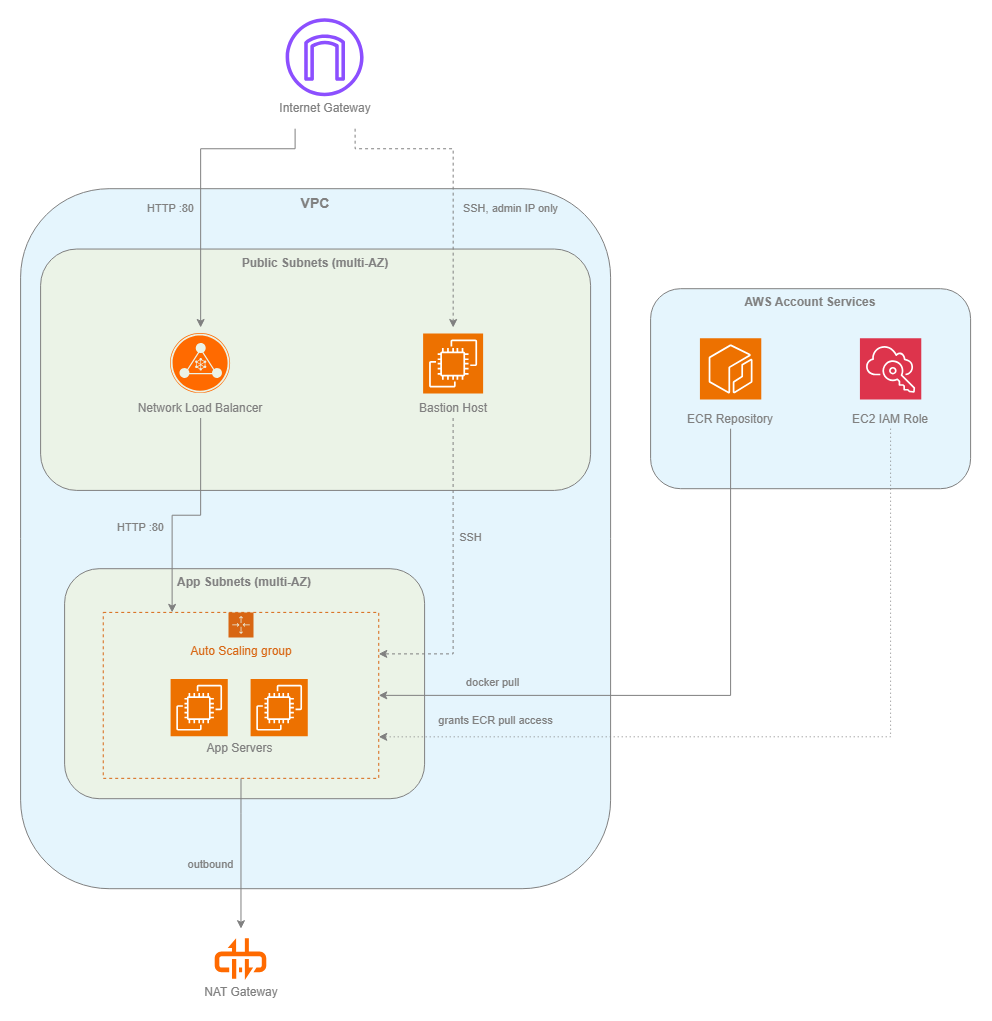

The diagram above was exported from draw.io. Its source (the exported page's mxGraphModel, read from the mxfile embedded in the PNG):
<mxGraphModel dx="978" dy="529" grid="1" gridSize="10" guides="1" tooltips="1" connect="1" arrows="1" fold="1" page="1" pageScale="1" pageWidth="827" pageHeight="1169" math="0" shadow="0">
  <root>
    <mxCell id="0" />
    <mxCell id="1" parent="0" />
    <mxCell id="Xrs0NP3lm9dRTA-GknGH-1" parent="1" style="rounded=1;whiteSpace=wrap;html=1;strokeColor=none;fillColor=none;" value="&lt;span style=&quot;color: light-dark(rgb(128, 128, 128), rgb(128, 128, 128));&quot;&gt;Internet Gateway&lt;/span&gt;" vertex="1">
      <mxGeometry height="40" width="120" x="334.5" y="80" as="geometry" />
    </mxCell>
    <mxCell id="Xrs0NP3lm9dRTA-GknGH-2" parent="1" style="rounded=1;whiteSpace=wrap;html=1;fillColor=light-dark(#E5F5FD,#E5F5FD);strokeColor=light-dark(#808080,#808080);verticalAlign=top;fontSize=14;fontStyle=1;container=1;collapsible=0;fontColor=light-dark(#000000,#000000);fillStyle=auto;" value="&lt;span style=&quot;color: light-dark(rgb(128, 128, 128), rgb(128, 128, 128));&quot;&gt;VPC&lt;/span&gt;" vertex="1">
      <mxGeometry height="700" width="590" x="90" y="180" as="geometry" />
    </mxCell>
    <mxCell id="Xrs0NP3lm9dRTA-GknGH-3" parent="Xrs0NP3lm9dRTA-GknGH-2" style="rounded=1;whiteSpace=wrap;html=1;fillColor=#EBF3E7;strokeColor=light-dark(#808080,#808080);verticalAlign=top;fontStyle=1;container=1;collapsible=0;" value="&lt;span style=&quot;color: light-dark(rgb(128, 128, 128), rgb(128, 128, 128));&quot;&gt;Public Subnets (multi-AZ)&lt;/span&gt;" vertex="1">
      <mxGeometry height="241.38" width="550" x="20" y="60.34" as="geometry" />
    </mxCell>
    <mxCell id="Xrs0NP3lm9dRTA-GknGH-4" parent="Xrs0NP3lm9dRTA-GknGH-3" style="rounded=1;whiteSpace=wrap;html=1;fillColor=none;strokeColor=none;arcSize=19;align=center;" value="&lt;div&gt;&lt;span style=&quot;color: light-dark(rgb(128, 128, 128), rgb(128, 128, 128));&quot;&gt;&lt;br&gt;&lt;/span&gt;&lt;/div&gt;&lt;div&gt;&lt;span style=&quot;color: light-dark(rgb(128, 128, 128), rgb(128, 128, 128));&quot;&gt;&lt;br&gt;&lt;/span&gt;&lt;/div&gt;&lt;div&gt;&lt;span style=&quot;color: light-dark(rgb(128, 128, 128), rgb(128, 128, 128));&quot;&gt;&lt;br&gt;&lt;/span&gt;&lt;/div&gt;&lt;div&gt;&lt;span style=&quot;color: light-dark(rgb(128, 128, 128), rgb(128, 128, 128));&quot;&gt;&lt;br&gt;&lt;/span&gt;&lt;/div&gt;&lt;div&gt;&lt;span style=&quot;color: light-dark(rgb(128, 128, 128), rgb(128, 128, 128));&quot;&gt;&lt;br&gt;&lt;/span&gt;&lt;/div&gt;&lt;span style=&quot;color: light-dark(rgb(128, 128, 128), rgb(128, 128, 128));&quot;&gt;Network Load Balancer&lt;/span&gt;" vertex="1">
      <mxGeometry height="90.51" width="213.89" x="53.06" y="78.46" as="geometry" />
    </mxCell>
    <mxCell id="Xrs0NP3lm9dRTA-GknGH-5" parent="Xrs0NP3lm9dRTA-GknGH-3" style="rounded=1;whiteSpace=wrap;html=1;fillColor=none;strokeColor=none;" value="&lt;div&gt;&lt;span style=&quot;color: light-dark(rgb(128, 128, 128), rgb(128, 128, 128));&quot;&gt;&lt;br&gt;&lt;/span&gt;&lt;/div&gt;&lt;div&gt;&lt;span style=&quot;color: light-dark(rgb(128, 128, 128), rgb(128, 128, 128));&quot;&gt;&lt;br&gt;&lt;/span&gt;&lt;/div&gt;&lt;div&gt;&lt;span style=&quot;color: light-dark(rgb(128, 128, 128), rgb(128, 128, 128));&quot;&gt;&lt;br&gt;&lt;/span&gt;&lt;/div&gt;&lt;div&gt;&lt;span style=&quot;color: light-dark(rgb(128, 128, 128), rgb(128, 128, 128));&quot;&gt;&lt;br&gt;&lt;/span&gt;&lt;/div&gt;&lt;div&gt;&lt;span style=&quot;color: light-dark(rgb(128, 128, 128), rgb(128, 128, 128));&quot;&gt;&lt;br&gt;&lt;/span&gt;&lt;/div&gt;&lt;span style=&quot;color: light-dark(rgb(128, 128, 128), rgb(128, 128, 128));&quot;&gt;Bastion Host&lt;/span&gt;" vertex="1">
      <mxGeometry height="90.51" width="213.89" x="305.56" y="78.46" as="geometry" />
    </mxCell>
    <mxCell id="I92uNXfCHZeU9hxOFGv2-21" parent="Xrs0NP3lm9dRTA-GknGH-3" style="points=[];aspect=fixed;html=1;align=center;shadow=0;dashed=0;fillColor=#FF6A00;strokeColor=none;shape=mxgraph.alibaba_cloud.nlb_network_load_balancer_02;" value="" vertex="1">
      <mxGeometry height="60" width="60" x="130" y="84.48000000000002" as="geometry" />
    </mxCell>
    <mxCell id="I92uNXfCHZeU9hxOFGv2-1" parent="Xrs0NP3lm9dRTA-GknGH-3" style="sketch=0;points=[[0,0,0],[0.25,0,0],[0.5,0,0],[0.75,0,0],[1,0,0],[0,1,0],[0.25,1,0],[0.5,1,0],[0.75,1,0],[1,1,0],[0,0.25,0],[0,0.5,0],[0,0.75,0],[1,0.25,0],[1,0.5,0],[1,0.75,0]];outlineConnect=0;fontColor=#232F3E;fillColor=#ED7100;strokeColor=#ffffff;dashed=0;verticalLabelPosition=bottom;verticalAlign=top;align=center;html=1;fontSize=12;fontStyle=0;aspect=fixed;shape=mxgraph.aws4.resourceIcon;resIcon=mxgraph.aws4.ec2;" value="" vertex="1">
      <mxGeometry height="60" width="60" x="382.51" y="84.48" as="geometry" />
    </mxCell>
    <mxCell id="Xrs0NP3lm9dRTA-GknGH-6" parent="Xrs0NP3lm9dRTA-GknGH-2" style="rounded=1;whiteSpace=wrap;html=1;fillColor=#EBF3E7;strokeColor=light-dark(#808080,#808080);verticalAlign=top;fontStyle=1;container=1;collapsible=0;" value="&lt;span style=&quot;color: light-dark(rgb(128, 128, 128), rgb(128, 128, 128));&quot;&gt;App Subnets (multi-AZ)&lt;/span&gt;" vertex="1">
      <mxGeometry height="230" width="360" x="44" y="380" as="geometry" />
    </mxCell>
    <mxCell id="I92uNXfCHZeU9hxOFGv2-30" parent="Xrs0NP3lm9dRTA-GknGH-6" style="rounded=1;whiteSpace=wrap;html=1;fillColor=none;strokeColor=none;" value="&lt;div&gt;&lt;span style=&quot;color: light-dark(rgb(128, 128, 128), rgb(128, 128, 128));&quot;&gt;&lt;br&gt;&lt;/span&gt;&lt;/div&gt;&lt;span style=&quot;color: light-dark(rgb(128, 128, 128), rgb(128, 128, 128));&quot;&gt;&lt;div&gt;&lt;span style=&quot;color: light-dark(rgb(128, 128, 128), rgb(128, 128, 128));&quot;&gt;&lt;br&gt;&lt;/span&gt;&lt;/div&gt;&lt;div&gt;&lt;span style=&quot;color: light-dark(rgb(128, 128, 128), rgb(128, 128, 128));&quot;&gt;&lt;br&gt;&lt;/span&gt;&lt;/div&gt;&lt;div&gt;&lt;span style=&quot;color: light-dark(rgb(128, 128, 128), rgb(128, 128, 128));&quot;&gt;&lt;br&gt;&lt;/span&gt;&lt;/div&gt;App Servers&lt;/span&gt;" vertex="1">
      <mxGeometry height="80.49714143673876" width="151" x="100" y="110.39771314939101" as="geometry" />
    </mxCell>
    <mxCell id="I92uNXfCHZeU9hxOFGv2-24" parent="Xrs0NP3lm9dRTA-GknGH-6" style="points=[[0,0],[0.25,0],[0.5,0],[0.75,0],[1,0],[1,0.25],[1,0.5],[1,0.75],[1,1],[0.75,1],[0.5,1],[0.25,1],[0,1],[0,0.75],[0,0.5],[0,0.25]];outlineConnect=0;gradientColor=none;html=1;whiteSpace=wrap;fontSize=12;fontStyle=0;container=1;pointerEvents=0;collapsible=0;recursiveResize=0;shape=mxgraph.aws4.groupCenter;grIcon=mxgraph.aws4.group_auto_scaling_group;grStroke=1;strokeColor=#D86613;fillColor=none;verticalAlign=top;align=center;fontColor=#D86613;dashed=1;spacingTop=25;" value="Auto Scaling group" vertex="1">
      <mxGeometry height="165.93054285714285" width="275.5193220338983" x="38.64406779661017" y="43.69802857142857" as="geometry" />
    </mxCell>
    <mxCell id="I92uNXfCHZeU9hxOFGv2-25" parent="Xrs0NP3lm9dRTA-GknGH-6" style="sketch=0;points=[[0,0,0],[0.25,0,0],[0.5,0,0],[0.75,0,0],[1,0,0],[0,1,0],[0.25,1,0],[0.5,1,0],[0.75,1,0],[1,1,0],[0,0.25,0],[0,0.5,0],[0,0.75,0],[1,0.25,0],[1,0.5,0],[1,0.75,0]];outlineConnect=0;fontColor=#232F3E;fillColor=#ED7100;strokeColor=#ffffff;dashed=0;verticalLabelPosition=bottom;verticalAlign=top;align=center;html=1;fontSize=12;fontStyle=0;aspect=fixed;shape=mxgraph.aws4.resourceIcon;resIcon=mxgraph.aws4.ec2;" value="" vertex="1">
      <mxGeometry height="57.17142857142858" width="57.17142857142858" x="106.00271186440679" y="110.39999999999999" as="geometry" />
    </mxCell>
    <mxCell id="I92uNXfCHZeU9hxOFGv2-31" parent="Xrs0NP3lm9dRTA-GknGH-6" style="sketch=0;points=[[0,0,0],[0.25,0,0],[0.5,0,0],[0.75,0,0],[1,0,0],[0,1,0],[0.25,1,0],[0.5,1,0],[0.75,1,0],[1,1,0],[0,0.25,0],[0,0.5,0],[0,0.75,0],[1,0.25,0],[1,0.5,0],[1,0.75,0]];outlineConnect=0;fontColor=#232F3E;fillColor=#ED7100;strokeColor=#ffffff;dashed=0;verticalLabelPosition=bottom;verticalAlign=top;align=center;html=1;fontSize=12;fontStyle=0;aspect=fixed;shape=mxgraph.aws4.resourceIcon;resIcon=mxgraph.aws4.ec2;" value="" vertex="1">
      <mxGeometry height="57.17142857142858" width="57.17142857142858" x="185.99661016949153" y="110.39804172081948" as="geometry" />
    </mxCell>
    <mxCell id="Xrs0NP3lm9dRTA-GknGH-15" edge="1" parent="Xrs0NP3lm9dRTA-GknGH-2" source="Xrs0NP3lm9dRTA-GknGH-5" style="edgeStyle=orthogonalEdgeStyle;rounded=0;html=1;dashed=1;fontSize=11;exitX=0.5;exitY=1;exitDx=0;exitDy=0;strokeColor=light-dark(#808080,#808080);entryX=1;entryY=0.25;entryDx=0;entryDy=0;labelBackgroundColor=none;" target="I92uNXfCHZeU9hxOFGv2-24" value="&lt;span style=&quot;color: light-dark(rgb(128, 128, 128), rgb(128, 128, 128));&quot;&gt;SSH&lt;/span&gt;">
      <mxGeometry relative="1" x="-0.2324" y="17" as="geometry">
        <mxPoint as="offset" />
      </mxGeometry>
    </mxCell>
    <mxCell id="Xrs0NP3lm9dRTA-GknGH-14" edge="1" parent="Xrs0NP3lm9dRTA-GknGH-2" source="Xrs0NP3lm9dRTA-GknGH-4" style="edgeStyle=orthogonalEdgeStyle;rounded=0;html=1;fontSize=11;strokeColor=light-dark(#808080,#808080);labelBackgroundColor=none;fontColor=light-dark(#808080,#808080);entryX=0.25;entryY=0;entryDx=0;entryDy=0;" target="I92uNXfCHZeU9hxOFGv2-24" value="&lt;span&gt;HTTP :80&lt;/span&gt;">
      <mxGeometry relative="1" x="0.2372" y="-32" as="geometry">
        <mxPoint as="offset" />
      </mxGeometry>
    </mxCell>
    <mxCell id="Xrs0NP3lm9dRTA-GknGH-8" parent="1" style="rounded=1;whiteSpace=wrap;html=1;fillColor=light-dark(#E5F5FD,#E5F5FD);strokeColor=light-dark(#808080,#808080);verticalAlign=top;fontStyle=1;container=1;collapsible=0;" value="&lt;span style=&quot;color: light-dark(rgb(128, 128, 128), rgb(128, 128, 128));&quot;&gt;AWS Account Services&lt;/span&gt;" vertex="1">
      <mxGeometry height="200" width="320" x="720" y="280" as="geometry" />
    </mxCell>
    <mxCell id="Xrs0NP3lm9dRTA-GknGH-9" parent="Xrs0NP3lm9dRTA-GknGH-8" style="rounded=1;whiteSpace=wrap;html=1;fillColor=none;strokeColor=none;" value="&lt;div&gt;&lt;span style=&quot;color: light-dark(rgb(128, 128, 128), rgb(128, 128, 128));&quot;&gt;&lt;br&gt;&lt;/span&gt;&lt;/div&gt;&lt;span style=&quot;color: light-dark(rgb(128, 128, 128), rgb(128, 128, 128));&quot;&gt;&lt;div&gt;&lt;span style=&quot;color: light-dark(rgb(128, 128, 128), rgb(128, 128, 128));&quot;&gt;&lt;br&gt;&lt;/span&gt;&lt;/div&gt;&lt;div&gt;&lt;span style=&quot;color: light-dark(rgb(128, 128, 128), rgb(128, 128, 128));&quot;&gt;&lt;br&gt;&lt;/span&gt;&lt;/div&gt;&lt;div&gt;&lt;span style=&quot;color: light-dark(rgb(128, 128, 128), rgb(128, 128, 128));&quot;&gt;&lt;br&gt;&lt;/span&gt;&lt;/div&gt;&lt;div&gt;&lt;span style=&quot;color: light-dark(rgb(128, 128, 128), rgb(128, 128, 128));&quot;&gt;&lt;br&gt;&lt;/span&gt;&lt;/div&gt;ECR Repository&lt;/span&gt;" vertex="1">
      <mxGeometry height="90.51" width="124.44444444444444" x="17.77777777777778" y="49.49" as="geometry" />
    </mxCell>
    <mxCell id="Xrs0NP3lm9dRTA-GknGH-10" parent="Xrs0NP3lm9dRTA-GknGH-8" style="rounded=1;whiteSpace=wrap;html=1;fillColor=none;strokeColor=none;" value="&lt;div&gt;&lt;span style=&quot;color: light-dark(rgb(128, 128, 128), rgb(128, 128, 128));&quot;&gt;&lt;br&gt;&lt;/span&gt;&lt;/div&gt;&lt;span style=&quot;color: light-dark(rgb(128, 128, 128), rgb(128, 128, 128));&quot;&gt;&lt;div&gt;&lt;span style=&quot;color: light-dark(rgb(128, 128, 128), rgb(128, 128, 128));&quot;&gt;&lt;br&gt;&lt;/span&gt;&lt;/div&gt;&lt;div&gt;&lt;span style=&quot;color: light-dark(rgb(128, 128, 128), rgb(128, 128, 128));&quot;&gt;&lt;br&gt;&lt;/span&gt;&lt;/div&gt;&lt;div&gt;&lt;span style=&quot;color: light-dark(rgb(128, 128, 128), rgb(128, 128, 128));&quot;&gt;&lt;br&gt;&lt;/span&gt;&lt;/div&gt;&lt;div&gt;&lt;span style=&quot;color: light-dark(rgb(128, 128, 128), rgb(128, 128, 128));&quot;&gt;&lt;br&gt;&lt;/span&gt;&lt;/div&gt;EC2 IAM Role&lt;/span&gt;" vertex="1">
      <mxGeometry height="90.51" width="124.44444444444444" x="177.77777777777777" y="49.49" as="geometry" />
    </mxCell>
    <mxCell id="I92uNXfCHZeU9hxOFGv2-26" parent="Xrs0NP3lm9dRTA-GknGH-8" style="sketch=0;points=[[0,0,0],[0.25,0,0],[0.5,0,0],[0.75,0,0],[1,0,0],[0,1,0],[0.25,1,0],[0.5,1,0],[0.75,1,0],[1,1,0],[0,0.25,0],[0,0.5,0],[0,0.75,0],[1,0.25,0],[1,0.5,0],[1,0.75,0]];outlineConnect=0;fontColor=#232F3E;fillColor=#ED7100;strokeColor=#ffffff;dashed=0;verticalLabelPosition=bottom;verticalAlign=top;align=center;html=1;fontSize=12;fontStyle=0;aspect=fixed;shape=mxgraph.aws4.resourceIcon;resIcon=mxgraph.aws4.ecr;" value="" vertex="1">
      <mxGeometry height="61.33333333333333" width="61.33333333333333" x="49.33333333333333" y="49.49" as="geometry" />
    </mxCell>
    <mxCell id="I92uNXfCHZeU9hxOFGv2-27" parent="Xrs0NP3lm9dRTA-GknGH-8" style="sketch=0;points=[[0,0,0],[0.25,0,0],[0.5,0,0],[0.75,0,0],[1,0,0],[0,1,0],[0.25,1,0],[0.5,1,0],[0.75,1,0],[1,1,0],[0,0.25,0],[0,0.5,0],[0,0.75,0],[1,0.25,0],[1,0.5,0],[1,0.75,0]];outlineConnect=0;fontColor=#232F3E;fillColor=#DD344C;strokeColor=#ffffff;dashed=0;verticalLabelPosition=bottom;verticalAlign=top;align=center;html=1;fontSize=12;fontStyle=0;aspect=fixed;shape=mxgraph.aws4.resourceIcon;resIcon=mxgraph.aws4.single_sign_on;" value="" vertex="1">
      <mxGeometry height="61.33333333333333" width="61.33333333333333" x="209.33333333333331" y="49.49" as="geometry" />
    </mxCell>
    <mxCell id="Xrs0NP3lm9dRTA-GknGH-11" parent="1" style="rounded=1;whiteSpace=wrap;html=1;fillColor=none;strokeColor=none;" value="&lt;div&gt;&lt;span style=&quot;color: light-dark(rgb(128, 128, 128), rgb(128, 128, 128));&quot;&gt;&lt;br&gt;&lt;/span&gt;&lt;/div&gt;&lt;span style=&quot;color: light-dark(rgb(128, 128, 128), rgb(128, 128, 128));&quot;&gt;&lt;div&gt;&lt;span style=&quot;color: light-dark(rgb(128, 128, 128), rgb(128, 128, 128));&quot;&gt;&lt;br&gt;&lt;/span&gt;&lt;/div&gt;&lt;div&gt;&lt;span style=&quot;color: light-dark(rgb(128, 128, 128), rgb(128, 128, 128));&quot;&gt;&lt;br&gt;&lt;/span&gt;&lt;/div&gt;&lt;div&gt;&lt;span style=&quot;color: light-dark(rgb(128, 128, 128), rgb(128, 128, 128));&quot;&gt;&lt;br&gt;&lt;/span&gt;&lt;/div&gt;NAT Gateway&lt;/span&gt;" vertex="1">
      <mxGeometry height="70" width="140" x="240.4" y="920" as="geometry" />
    </mxCell>
    <mxCell id="Xrs0NP3lm9dRTA-GknGH-12" edge="1" parent="1" source="Xrs0NP3lm9dRTA-GknGH-1" style="edgeStyle=orthogonalEdgeStyle;rounded=0;html=1;fontSize=11;exitX=0.25;exitY=1;exitDx=0;exitDy=0;labelBackgroundColor=none;fontColor=light-dark(#000000,#000000);strokeColor=light-dark(#808080,#808080);" target="Xrs0NP3lm9dRTA-GknGH-4" value="&lt;span style=&quot;color: light-dark(rgb(128, 128, 128), rgb(128, 128, 128));&quot;&gt;HTTP :80&lt;/span&gt;">
      <mxGeometry relative="1" x="0.1898" y="-30" as="geometry">
        <mxPoint as="offset" />
        <Array as="points">
          <mxPoint x="364.51" y="140.03" />
          <mxPoint x="270.06" y="140.03" />
        </Array>
      </mxGeometry>
    </mxCell>
    <mxCell id="Xrs0NP3lm9dRTA-GknGH-13" edge="1" parent="1" source="Xrs0NP3lm9dRTA-GknGH-1" style="edgeStyle=orthogonalEdgeStyle;rounded=0;html=1;dashed=1;fontSize=11;exitX=0.75;exitY=1;exitDx=0;exitDy=0;labelBackgroundColor=none;textShadow=0;fontColor=light-dark(#000000,#000000);strokeColor=light-dark(#808080,#808080);" target="Xrs0NP3lm9dRTA-GknGH-5" value="&lt;span style=&quot;color: light-dark(rgb(128, 128, 128), rgb(128, 128, 128));&quot;&gt;SSH, admin IP only&lt;/span&gt;">
      <mxGeometry relative="1" x="0.1996" y="57" as="geometry">
        <mxPoint as="offset" />
        <Array as="points">
          <mxPoint x="424.51" y="140.03" />
          <mxPoint x="522.57" y="140.03" />
        </Array>
      </mxGeometry>
    </mxCell>
    <mxCell id="Xrs0NP3lm9dRTA-GknGH-16" edge="1" parent="1" source="Xrs0NP3lm9dRTA-GknGH-9" style="edgeStyle=orthogonalEdgeStyle;rounded=0;html=1;fontSize=11;exitX=0.5;exitY=1;exitDx=0;exitDy=0;strokeColor=light-dark(#808080,#808080);entryX=1;entryY=0.5;entryDx=0;entryDy=0;labelBackgroundColor=none;" target="I92uNXfCHZeU9hxOFGv2-24" value="&lt;span style=&quot;color: light-dark(rgb(128, 128, 128), rgb(128, 128, 128));&quot;&gt;docker pull&lt;/span&gt;">
      <mxGeometry relative="1" x="0.6339" y="-13" as="geometry">
        <mxPoint as="offset" />
      </mxGeometry>
    </mxCell>
    <mxCell id="Xrs0NP3lm9dRTA-GknGH-17" edge="1" parent="1" source="Xrs0NP3lm9dRTA-GknGH-10" style="edgeStyle=orthogonalEdgeStyle;rounded=0;html=1;dashed=1;dashPattern=1 3;fontSize=11;exitX=0.5;exitY=1;exitDx=0;exitDy=0;strokeColor=light-dark(#808080,#808080);entryX=1;entryY=0.75;entryDx=0;entryDy=0;labelBackgroundColor=none;" target="I92uNXfCHZeU9hxOFGv2-24" value="&lt;span style=&quot;color: light-dark(rgb(128, 128, 128), rgb(128, 128, 128));&quot;&gt;grants ECR pull access&lt;/span&gt;">
      <mxGeometry relative="1" x="0.7159" y="-16" as="geometry">
        <mxPoint as="offset" />
      </mxGeometry>
    </mxCell>
    <mxCell id="Xrs0NP3lm9dRTA-GknGH-18" edge="1" parent="1" source="I92uNXfCHZeU9hxOFGv2-24" style="edgeStyle=orthogonalEdgeStyle;rounded=0;html=1;fontSize=11;exitX=0.5;exitY=1;exitDx=0;exitDy=0;strokeColor=light-dark(#808080,#808080);labelBackgroundColor=none;" target="Xrs0NP3lm9dRTA-GknGH-11" value="&lt;span style=&quot;color: light-dark(rgb(128, 128, 128), rgb(128, 128, 128));&quot;&gt;outbound&lt;/span&gt;">
      <mxGeometry relative="1" x="0.1429" y="-30" as="geometry">
        <mxPoint as="offset" />
        <Array as="points">
          <mxPoint x="310.42" y="804.5" />
          <mxPoint x="310" y="1070" />
        </Array>
      </mxGeometry>
    </mxCell>
    <mxCell id="I92uNXfCHZeU9hxOFGv2-28" parent="1" style="points=[];aspect=fixed;html=1;align=center;shadow=0;dashed=0;fillColor=#FF6A00;strokeColor=none;shape=mxgraph.alibaba_cloud.nat_gateway;" value="" vertex="1">
      <mxGeometry height="41.699999999999996" width="51.6" x="284.6" y="930" as="geometry" />
    </mxCell>
    <mxCell id="I92uNXfCHZeU9hxOFGv2-29" parent="1" style="sketch=0;outlineConnect=0;fontColor=#232F3E;gradientColor=none;fillColor=#8C4FFF;strokeColor=none;dashed=0;verticalLabelPosition=bottom;verticalAlign=top;align=center;html=1;fontSize=12;fontStyle=0;aspect=fixed;pointerEvents=1;shape=mxgraph.aws4.internet_gateway;" value="" vertex="1">
      <mxGeometry height="78" width="78" x="355.5" y="10" as="geometry" />
    </mxCell>
  </root>
</mxGraphModel>